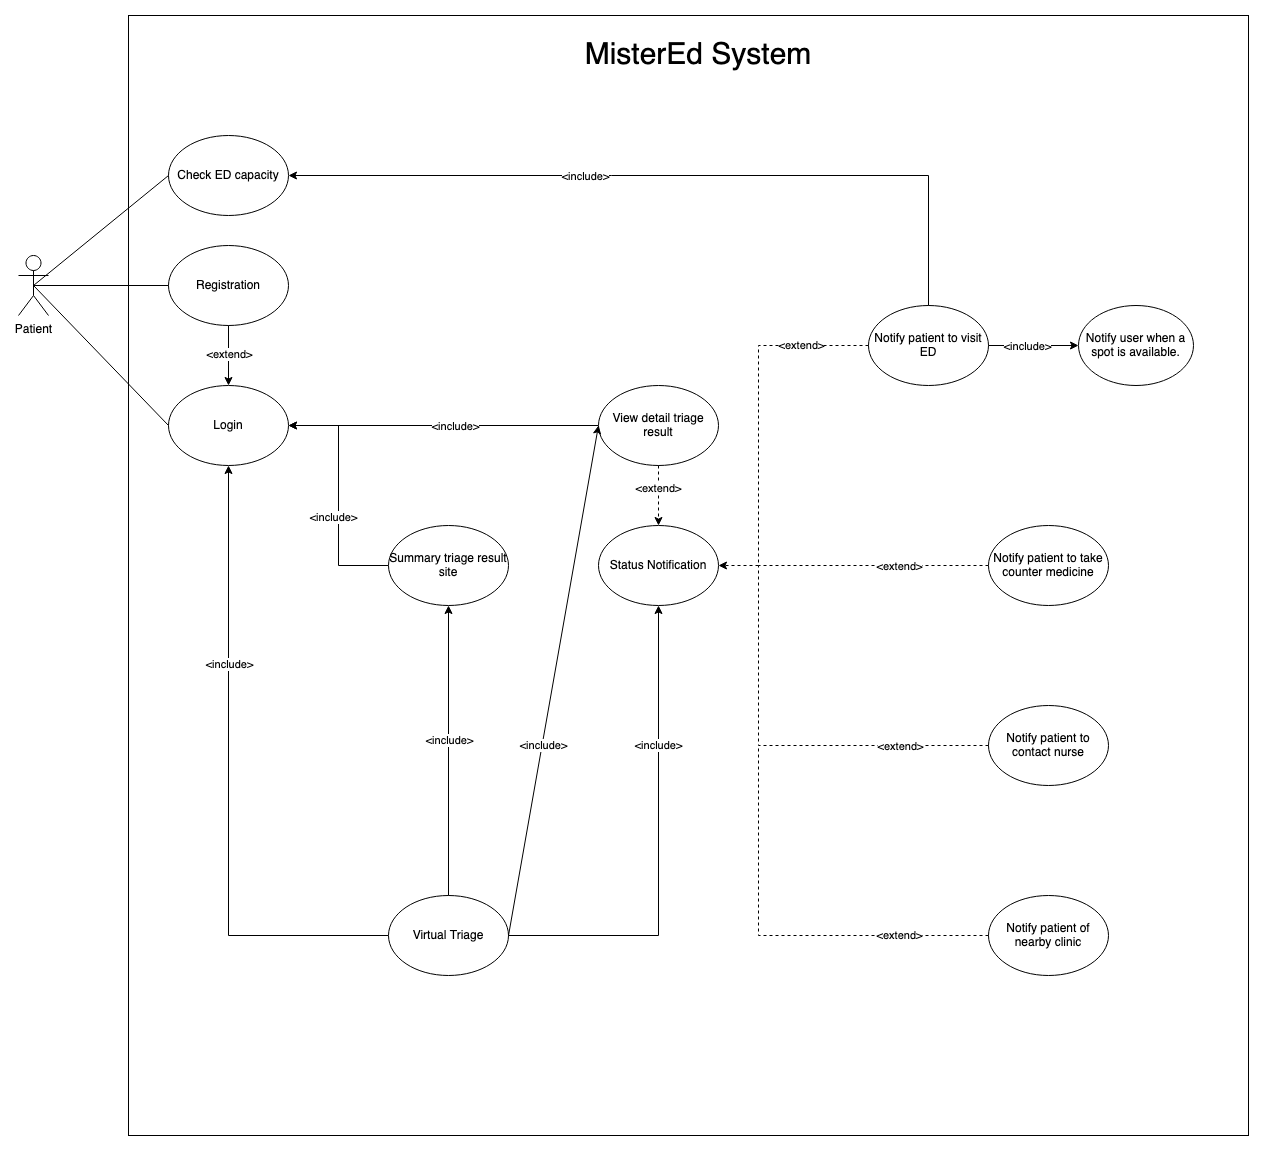

The diagram above was exported from draw.io. Its source (the exported page's mxGraphModel, read from the mxfile embedded in the PNG):
<mxGraphModel dx="2438" dy="1936" grid="1" gridSize="10" guides="1" tooltips="1" connect="1" arrows="1" fold="1" page="1" pageScale="1" pageWidth="850" pageHeight="1100" math="0" shadow="0">
  <root>
    <mxCell id="0" />
    <mxCell id="1" parent="0" />
    <mxCell id="MbSn2v3Lw9Q6L9Wrss_j-2" value="" style="whiteSpace=wrap;html=1;aspect=fixed;" parent="1" vertex="1">
      <mxGeometry x="-610" y="-190" width="1120" height="1120" as="geometry" />
    </mxCell>
    <mxCell id="MbSn2v3Lw9Q6L9Wrss_j-1" value="Patient" style="shape=umlActor;verticalLabelPosition=bottom;verticalAlign=top;html=1;outlineConnect=0;" parent="1" vertex="1">
      <mxGeometry x="-720" y="50" width="30" height="60" as="geometry" />
    </mxCell>
    <mxCell id="8dtzbFjmas_uAEnM9B7v-1" style="edgeStyle=orthogonalEdgeStyle;rounded=0;orthogonalLoop=1;jettySize=auto;html=1;exitX=0.5;exitY=1;exitDx=0;exitDy=0;" parent="1" source="MbSn2v3Lw9Q6L9Wrss_j-2" target="MbSn2v3Lw9Q6L9Wrss_j-2" edge="1">
      <mxGeometry relative="1" as="geometry" />
    </mxCell>
    <mxCell id="9cY2Qua1KASMOuqnOolk-1" value="Registration" style="ellipse;whiteSpace=wrap;html=1;" parent="1" vertex="1">
      <mxGeometry x="-570" y="40" width="120" height="80" as="geometry" />
    </mxCell>
    <mxCell id="9cY2Qua1KASMOuqnOolk-13" value="Login" style="ellipse;whiteSpace=wrap;html=1;" parent="1" vertex="1">
      <mxGeometry x="-570" y="180" width="120" height="80" as="geometry" />
    </mxCell>
    <mxCell id="9cY2Qua1KASMOuqnOolk-14" value="Check ED capacity" style="ellipse;whiteSpace=wrap;html=1;" parent="1" vertex="1">
      <mxGeometry x="-570" y="-70" width="120" height="80" as="geometry" />
    </mxCell>
    <mxCell id="qPNWQQVsB6dhMwQetetJ-3" style="edgeStyle=orthogonalEdgeStyle;rounded=0;orthogonalLoop=1;jettySize=auto;html=1;exitX=0;exitY=0.5;exitDx=0;exitDy=0;entryX=1;entryY=0.5;entryDx=0;entryDy=0;" edge="1" parent="1" source="9cY2Qua1KASMOuqnOolk-17" target="9cY2Qua1KASMOuqnOolk-13">
      <mxGeometry relative="1" as="geometry" />
    </mxCell>
    <mxCell id="qPNWQQVsB6dhMwQetetJ-4" value="&amp;lt;include&amp;gt;" style="edgeLabel;html=1;align=center;verticalAlign=middle;resizable=0;points=[];" vertex="1" connectable="0" parent="qPNWQQVsB6dhMwQetetJ-3">
      <mxGeometry x="-0.2" y="2" relative="1" as="geometry">
        <mxPoint x="-4" y="-3" as="offset" />
      </mxGeometry>
    </mxCell>
    <mxCell id="9cY2Qua1KASMOuqnOolk-17" value="Summary triage result site" style="ellipse;whiteSpace=wrap;html=1;" parent="1" vertex="1">
      <mxGeometry x="-350" y="320" width="120" height="80" as="geometry" />
    </mxCell>
    <mxCell id="9cY2Qua1KASMOuqnOolk-18" value="Status Notification" style="ellipse;whiteSpace=wrap;html=1;" parent="1" vertex="1">
      <mxGeometry x="-140" y="320" width="120" height="80" as="geometry" />
    </mxCell>
    <mxCell id="9cY2Qua1KASMOuqnOolk-21" value="Notify patient to visit ED" style="ellipse;whiteSpace=wrap;html=1;" parent="1" vertex="1">
      <mxGeometry x="130" y="100" width="120" height="80" as="geometry" />
    </mxCell>
    <mxCell id="9cY2Qua1KASMOuqnOolk-59" value="&lt;font style=&quot;font-size: 30px;&quot;&gt;MisterEd System&lt;/font&gt;" style="text;html=1;strokeColor=none;fillColor=none;align=center;verticalAlign=middle;whiteSpace=wrap;rounded=0;" parent="1" vertex="1">
      <mxGeometry x="-210" y="-170" width="340" height="40" as="geometry" />
    </mxCell>
    <mxCell id="qPNWQQVsB6dhMwQetetJ-5" style="edgeStyle=orthogonalEdgeStyle;rounded=0;orthogonalLoop=1;jettySize=auto;html=1;exitX=0;exitY=0.5;exitDx=0;exitDy=0;entryX=0.5;entryY=1;entryDx=0;entryDy=0;" edge="1" parent="1" source="9cY2Qua1KASMOuqnOolk-82" target="9cY2Qua1KASMOuqnOolk-13">
      <mxGeometry relative="1" as="geometry" />
    </mxCell>
    <mxCell id="qPNWQQVsB6dhMwQetetJ-7" value="&amp;lt;include&amp;gt;" style="edgeLabel;html=1;align=center;verticalAlign=middle;resizable=0;points=[];" vertex="1" connectable="0" parent="qPNWQQVsB6dhMwQetetJ-5">
      <mxGeometry x="0.3714" relative="1" as="geometry">
        <mxPoint as="offset" />
      </mxGeometry>
    </mxCell>
    <mxCell id="9cY2Qua1KASMOuqnOolk-82" value="Virtual Triage" style="ellipse;whiteSpace=wrap;html=1;" parent="1" vertex="1">
      <mxGeometry x="-350" y="690" width="120" height="80" as="geometry" />
    </mxCell>
    <mxCell id="9cY2Qua1KASMOuqnOolk-84" value="" style="endArrow=none;html=1;rounded=0;exitX=0.5;exitY=1;exitDx=0;exitDy=0;entryX=0.5;entryY=0;entryDx=0;entryDy=0;startArrow=classic;startFill=1;endFill=0;" parent="1" source="9cY2Qua1KASMOuqnOolk-17" target="9cY2Qua1KASMOuqnOolk-82" edge="1">
      <mxGeometry width="50" height="50" relative="1" as="geometry">
        <mxPoint x="-270" y="390" as="sourcePoint" />
        <mxPoint x="-220" y="340" as="targetPoint" />
      </mxGeometry>
    </mxCell>
    <mxCell id="9cY2Qua1KASMOuqnOolk-85" value="&amp;lt;include&amp;gt;" style="edgeLabel;html=1;align=center;verticalAlign=middle;resizable=0;points=[];" parent="9cY2Qua1KASMOuqnOolk-84" vertex="1" connectable="0">
      <mxGeometry x="-0.1286" y="2" relative="1" as="geometry">
        <mxPoint x="-2" y="8" as="offset" />
      </mxGeometry>
    </mxCell>
    <mxCell id="9cY2Qua1KASMOuqnOolk-86" value="&amp;lt;include&amp;gt;" style="endArrow=classic;html=1;rounded=0;exitX=1;exitY=0.5;exitDx=0;exitDy=0;entryX=0.5;entryY=1;entryDx=0;entryDy=0;" parent="1" source="9cY2Qua1KASMOuqnOolk-82" target="9cY2Qua1KASMOuqnOolk-18" edge="1">
      <mxGeometry x="0.4167" width="50" height="50" relative="1" as="geometry">
        <mxPoint x="-220" y="540" as="sourcePoint" />
        <mxPoint x="-170" y="490" as="targetPoint" />
        <Array as="points">
          <mxPoint x="-80" y="730" />
        </Array>
        <mxPoint as="offset" />
      </mxGeometry>
    </mxCell>
    <mxCell id="9cY2Qua1KASMOuqnOolk-87" value="" style="endArrow=classic;html=1;rounded=0;exitX=1;exitY=0.5;exitDx=0;exitDy=0;entryX=0;entryY=0.5;entryDx=0;entryDy=0;" parent="1" source="9cY2Qua1KASMOuqnOolk-21" target="zv6PDwjK5vkNwOWGPEP8-19" edge="1">
      <mxGeometry width="50" height="50" relative="1" as="geometry">
        <mxPoint x="190" y="230" as="sourcePoint" />
        <mxPoint x="340" y="140" as="targetPoint" />
      </mxGeometry>
    </mxCell>
    <mxCell id="9cY2Qua1KASMOuqnOolk-88" value="&amp;lt;include&amp;gt;" style="edgeLabel;html=1;align=center;verticalAlign=middle;resizable=0;points=[];" parent="9cY2Qua1KASMOuqnOolk-87" vertex="1" connectable="0">
      <mxGeometry x="-0.15" relative="1" as="geometry">
        <mxPoint as="offset" />
      </mxGeometry>
    </mxCell>
    <mxCell id="9cY2Qua1KASMOuqnOolk-105" value="" style="endArrow=none;html=1;rounded=0;entryX=0;entryY=0.5;entryDx=0;entryDy=0;exitX=0.5;exitY=0.5;exitDx=0;exitDy=0;exitPerimeter=0;" parent="1" source="MbSn2v3Lw9Q6L9Wrss_j-1" target="9cY2Qua1KASMOuqnOolk-13" edge="1">
      <mxGeometry width="50" height="50" relative="1" as="geometry">
        <mxPoint x="-560" y="140" as="sourcePoint" />
        <mxPoint x="-430" y="110" as="targetPoint" />
      </mxGeometry>
    </mxCell>
    <mxCell id="9cY2Qua1KASMOuqnOolk-106" value="" style="endArrow=none;html=1;rounded=0;exitX=0.5;exitY=0.5;exitDx=0;exitDy=0;exitPerimeter=0;entryX=0;entryY=0.5;entryDx=0;entryDy=0;" parent="1" source="MbSn2v3Lw9Q6L9Wrss_j-1" target="9cY2Qua1KASMOuqnOolk-1" edge="1">
      <mxGeometry width="50" height="50" relative="1" as="geometry">
        <mxPoint x="-475" y="70" as="sourcePoint" />
        <mxPoint x="-425" y="20" as="targetPoint" />
      </mxGeometry>
    </mxCell>
    <mxCell id="9cY2Qua1KASMOuqnOolk-107" value="" style="endArrow=none;html=1;rounded=0;exitX=0;exitY=0.5;exitDx=0;exitDy=0;entryX=0.5;entryY=0.5;entryDx=0;entryDy=0;entryPerimeter=0;" parent="1" source="9cY2Qua1KASMOuqnOolk-14" target="MbSn2v3Lw9Q6L9Wrss_j-1" edge="1">
      <mxGeometry width="50" height="50" relative="1" as="geometry">
        <mxPoint x="-170" y="600" as="sourcePoint" />
        <mxPoint x="-120" y="550" as="targetPoint" />
      </mxGeometry>
    </mxCell>
    <mxCell id="9cY2Qua1KASMOuqnOolk-108" value="" style="endArrow=classic;html=1;rounded=0;exitX=0.5;exitY=1;exitDx=0;exitDy=0;entryX=0.5;entryY=0;entryDx=0;entryDy=0;" parent="1" source="9cY2Qua1KASMOuqnOolk-1" target="9cY2Qua1KASMOuqnOolk-13" edge="1">
      <mxGeometry width="50" height="50" relative="1" as="geometry">
        <mxPoint x="-390" y="350" as="sourcePoint" />
        <mxPoint x="-340" y="300" as="targetPoint" />
      </mxGeometry>
    </mxCell>
    <mxCell id="9cY2Qua1KASMOuqnOolk-109" value="&amp;lt;extend&amp;gt;" style="edgeLabel;html=1;align=center;verticalAlign=middle;resizable=0;points=[];" parent="9cY2Qua1KASMOuqnOolk-108" vertex="1" connectable="0">
      <mxGeometry x="-0.0444" relative="1" as="geometry">
        <mxPoint as="offset" />
      </mxGeometry>
    </mxCell>
    <mxCell id="9cY2Qua1KASMOuqnOolk-110" value="" style="endArrow=classic;html=1;rounded=0;entryX=1;entryY=0.5;entryDx=0;entryDy=0;exitX=0.5;exitY=0;exitDx=0;exitDy=0;" parent="1" source="9cY2Qua1KASMOuqnOolk-21" target="9cY2Qua1KASMOuqnOolk-14" edge="1">
      <mxGeometry width="50" height="50" relative="1" as="geometry">
        <mxPoint x="200" y="110" as="sourcePoint" />
        <mxPoint x="-220" y="-30" as="targetPoint" />
        <Array as="points">
          <mxPoint x="190" y="-30" />
        </Array>
      </mxGeometry>
    </mxCell>
    <mxCell id="9cY2Qua1KASMOuqnOolk-111" value="&amp;lt;include&amp;gt;" style="edgeLabel;html=1;align=center;verticalAlign=middle;resizable=0;points=[];" parent="9cY2Qua1KASMOuqnOolk-110" vertex="1" connectable="0">
      <mxGeometry x="0.2324" relative="1" as="geometry">
        <mxPoint as="offset" />
      </mxGeometry>
    </mxCell>
    <mxCell id="qPNWQQVsB6dhMwQetetJ-8" style="edgeStyle=orthogonalEdgeStyle;rounded=0;orthogonalLoop=1;jettySize=auto;html=1;exitX=0;exitY=0.5;exitDx=0;exitDy=0;entryX=1;entryY=0.5;entryDx=0;entryDy=0;" edge="1" parent="1" source="zv6PDwjK5vkNwOWGPEP8-1" target="9cY2Qua1KASMOuqnOolk-13">
      <mxGeometry relative="1" as="geometry" />
    </mxCell>
    <mxCell id="qPNWQQVsB6dhMwQetetJ-9" value="&amp;lt;include&amp;gt;" style="edgeLabel;html=1;align=center;verticalAlign=middle;resizable=0;points=[];" vertex="1" connectable="0" parent="qPNWQQVsB6dhMwQetetJ-8">
      <mxGeometry x="-0.071" y="4" relative="1" as="geometry">
        <mxPoint y="-4" as="offset" />
      </mxGeometry>
    </mxCell>
    <mxCell id="zv6PDwjK5vkNwOWGPEP8-1" value="View detail triage result" style="ellipse;whiteSpace=wrap;html=1;" parent="1" vertex="1">
      <mxGeometry x="-140" y="180" width="120" height="80" as="geometry" />
    </mxCell>
    <mxCell id="zv6PDwjK5vkNwOWGPEP8-2" value="" style="endArrow=classic;html=1;rounded=0;exitX=0.5;exitY=1;exitDx=0;exitDy=0;dashed=1;" parent="1" source="zv6PDwjK5vkNwOWGPEP8-1" target="9cY2Qua1KASMOuqnOolk-18" edge="1">
      <mxGeometry width="50" height="50" relative="1" as="geometry">
        <mxPoint x="-20" y="260" as="sourcePoint" />
        <mxPoint x="30" y="210" as="targetPoint" />
      </mxGeometry>
    </mxCell>
    <mxCell id="zv6PDwjK5vkNwOWGPEP8-3" value="&amp;lt;extend&amp;gt;" style="edgeLabel;html=1;align=center;verticalAlign=middle;resizable=0;points=[];" parent="zv6PDwjK5vkNwOWGPEP8-2" vertex="1" connectable="0">
      <mxGeometry x="0.1667" y="2" relative="1" as="geometry">
        <mxPoint x="-3" y="-14" as="offset" />
      </mxGeometry>
    </mxCell>
    <mxCell id="zv6PDwjK5vkNwOWGPEP8-4" value="" style="endArrow=classic;html=1;rounded=0;exitX=1;exitY=0.5;exitDx=0;exitDy=0;entryX=0;entryY=0.5;entryDx=0;entryDy=0;" parent="1" source="9cY2Qua1KASMOuqnOolk-82" target="zv6PDwjK5vkNwOWGPEP8-1" edge="1">
      <mxGeometry width="50" height="50" relative="1" as="geometry">
        <mxPoint x="-170.00148148148176" y="690" as="sourcePoint" />
        <mxPoint x="-170" y="380" as="targetPoint" />
      </mxGeometry>
    </mxCell>
    <mxCell id="zv6PDwjK5vkNwOWGPEP8-5" value="&amp;lt;include&amp;gt;" style="edgeLabel;html=1;align=center;verticalAlign=middle;resizable=0;points=[];" parent="zv6PDwjK5vkNwOWGPEP8-4" vertex="1" connectable="0">
      <mxGeometry x="-0.2698" y="-1" relative="1" as="geometry">
        <mxPoint y="-4" as="offset" />
      </mxGeometry>
    </mxCell>
    <mxCell id="zv6PDwjK5vkNwOWGPEP8-8" value="" style="endArrow=classic;html=1;rounded=0;entryX=1;entryY=0.5;entryDx=0;entryDy=0;exitX=0;exitY=0.5;exitDx=0;exitDy=0;dashed=1;" parent="1" source="9cY2Qua1KASMOuqnOolk-21" target="9cY2Qua1KASMOuqnOolk-18" edge="1">
      <mxGeometry width="50" height="50" relative="1" as="geometry">
        <mxPoint x="-20" y="250" as="sourcePoint" />
        <mxPoint x="30" y="200" as="targetPoint" />
        <Array as="points">
          <mxPoint x="20" y="140" />
          <mxPoint x="20" y="360" />
        </Array>
      </mxGeometry>
    </mxCell>
    <mxCell id="zv6PDwjK5vkNwOWGPEP8-9" value="&amp;lt;extend&amp;gt;" style="edgeLabel;html=1;align=center;verticalAlign=middle;resizable=0;points=[];" parent="zv6PDwjK5vkNwOWGPEP8-8" vertex="1" connectable="0">
      <mxGeometry x="-0.6378" y="-1" relative="1" as="geometry">
        <mxPoint as="offset" />
      </mxGeometry>
    </mxCell>
    <mxCell id="zv6PDwjK5vkNwOWGPEP8-12" value="" style="endArrow=none;dashed=1;html=1;rounded=0;exitX=0;exitY=0.5;exitDx=0;exitDy=0;" parent="1" source="zv6PDwjK5vkNwOWGPEP8-13" edge="1">
      <mxGeometry width="50" height="50" relative="1" as="geometry">
        <mxPoint x="140" y="360" as="sourcePoint" />
        <mxPoint x="20" y="360" as="targetPoint" />
      </mxGeometry>
    </mxCell>
    <mxCell id="zv6PDwjK5vkNwOWGPEP8-20" value="&amp;lt;extend&amp;gt;" style="edgeLabel;html=1;align=center;verticalAlign=middle;resizable=0;points=[];" parent="zv6PDwjK5vkNwOWGPEP8-12" vertex="1" connectable="0">
      <mxGeometry x="0.1091" relative="1" as="geometry">
        <mxPoint x="38" as="offset" />
      </mxGeometry>
    </mxCell>
    <mxCell id="zv6PDwjK5vkNwOWGPEP8-13" value="Notify patient to take counter medicine" style="ellipse;whiteSpace=wrap;html=1;" parent="1" vertex="1">
      <mxGeometry x="250" y="320" width="120" height="80" as="geometry" />
    </mxCell>
    <mxCell id="zv6PDwjK5vkNwOWGPEP8-14" value="Notify patient to contact nurse" style="ellipse;whiteSpace=wrap;html=1;" parent="1" vertex="1">
      <mxGeometry x="250" y="500" width="120" height="80" as="geometry" />
    </mxCell>
    <mxCell id="zv6PDwjK5vkNwOWGPEP8-16" value="" style="endArrow=none;dashed=1;html=1;rounded=0;exitX=0;exitY=0.5;exitDx=0;exitDy=0;" parent="1" source="zv6PDwjK5vkNwOWGPEP8-14" edge="1">
      <mxGeometry width="50" height="50" relative="1" as="geometry">
        <mxPoint x="-20" y="470" as="sourcePoint" />
        <mxPoint x="20" y="360" as="targetPoint" />
        <Array as="points">
          <mxPoint x="20" y="540" />
        </Array>
      </mxGeometry>
    </mxCell>
    <mxCell id="zv6PDwjK5vkNwOWGPEP8-21" value="&amp;lt;extend&amp;gt;" style="edgeLabel;html=1;align=center;verticalAlign=middle;resizable=0;points=[];" parent="zv6PDwjK5vkNwOWGPEP8-16" vertex="1" connectable="0">
      <mxGeometry x="-0.5862" relative="1" as="geometry">
        <mxPoint x="-5" as="offset" />
      </mxGeometry>
    </mxCell>
    <mxCell id="zv6PDwjK5vkNwOWGPEP8-17" value="Notify patient of nearby clinic" style="ellipse;whiteSpace=wrap;html=1;" parent="1" vertex="1">
      <mxGeometry x="250" y="690" width="120" height="80" as="geometry" />
    </mxCell>
    <mxCell id="zv6PDwjK5vkNwOWGPEP8-18" value="" style="endArrow=none;dashed=1;html=1;rounded=0;exitX=0;exitY=0.5;exitDx=0;exitDy=0;" parent="1" source="zv6PDwjK5vkNwOWGPEP8-17" edge="1">
      <mxGeometry width="50" height="50" relative="1" as="geometry">
        <mxPoint y="780" as="sourcePoint" />
        <mxPoint x="20" y="540" as="targetPoint" />
        <Array as="points">
          <mxPoint x="20" y="730" />
        </Array>
      </mxGeometry>
    </mxCell>
    <mxCell id="zv6PDwjK5vkNwOWGPEP8-22" value="&amp;lt;extend&amp;gt;" style="edgeLabel;html=1;align=center;verticalAlign=middle;resizable=0;points=[];" parent="zv6PDwjK5vkNwOWGPEP8-18" vertex="1" connectable="0">
      <mxGeometry x="-0.5667" y="-1" relative="1" as="geometry">
        <mxPoint as="offset" />
      </mxGeometry>
    </mxCell>
    <mxCell id="zv6PDwjK5vkNwOWGPEP8-19" value="Notify user when a spot is available." style="ellipse;whiteSpace=wrap;html=1;" parent="1" vertex="1">
      <mxGeometry x="340" y="100" width="115" height="80" as="geometry" />
    </mxCell>
  </root>
</mxGraphModel>